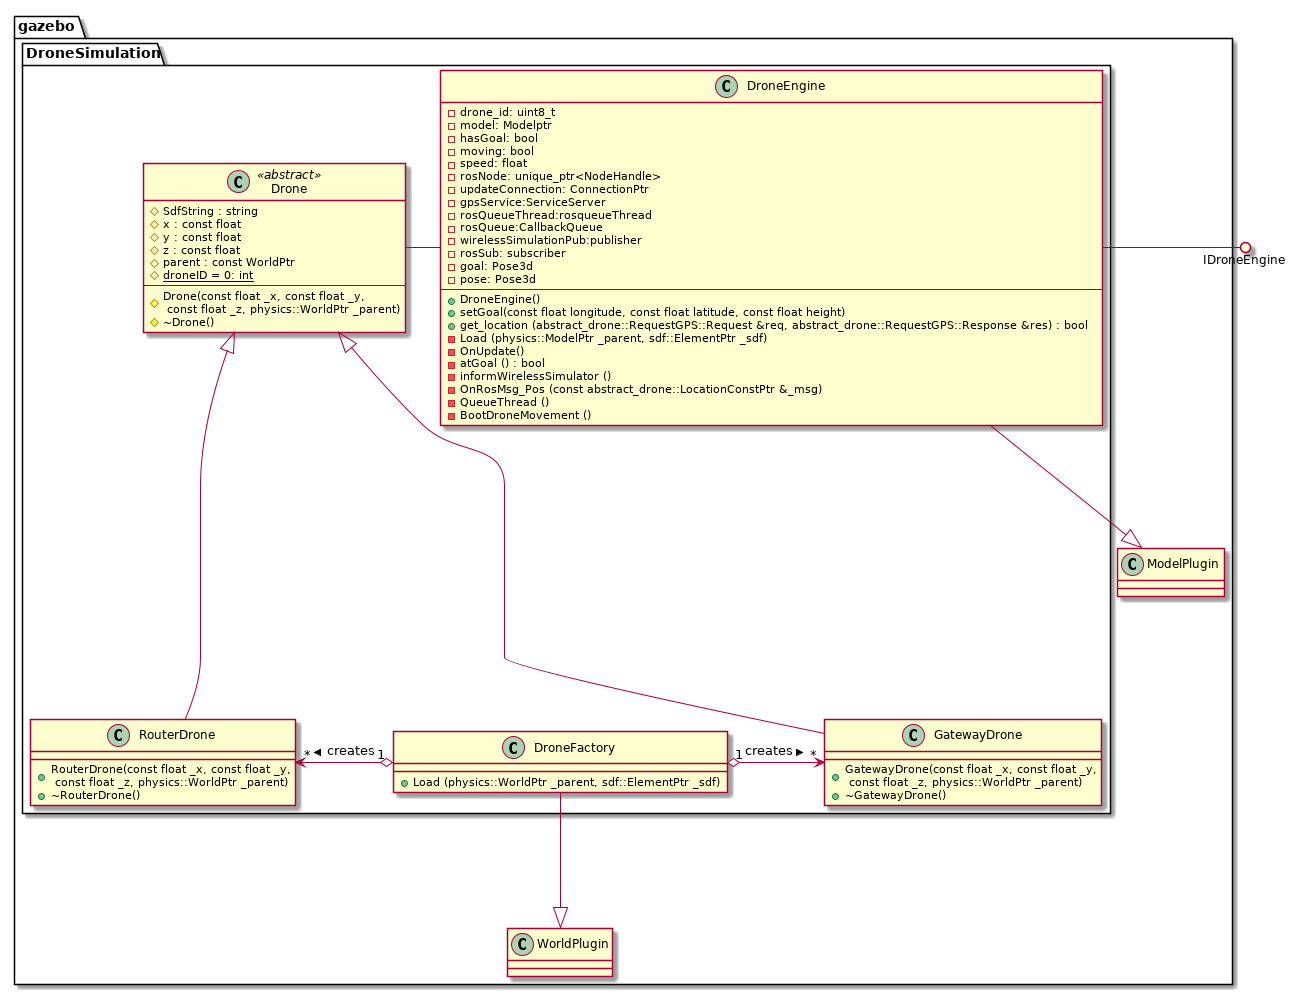

The diagram above was rendered by PlantUML. Its source (embedded in the PNG):
@startuml

package gazebo{
    class WorldPlugin
    class ModelPlugin
    package DroneSimulation
    {
        class DroneEngine
        {
            -drone_id: uint8_t
            -model: Modelptr 
            -hasGoal: bool
            -moving: bool
            -speed: float
            -rosNode: unique_ptr<NodeHandle>
            -updateConnection: ConnectionPtr
            -gpsService:ServiceServer
            -rosQueueThread:rosqueueThread
            -rosQueue:CallbackQueue
            -wirelessSimulationPub:publisher
            -rosSub: subscriber
            -goal: Pose3d
            -pose: Pose3d	
           ----
           +DroneEngine()
           +setGoal(const float longitude, const float latitude, const float height)
           +get_location (abstract_drone::RequestGPS::Request &req, abstract_drone::RequestGPS::Response &res) : bool
           -Load (physics::ModelPtr _parent, sdf::ElementPtr _sdf)
           -OnUpdate() 
           -atGoal () : bool
           -informWirelessSimulator () 
           -OnRosMsg_Pos (const abstract_drone::LocationConstPtr &_msg)
           -QueueThread ()
           -BootDroneMovement ()
        }
        
        class Drone <<abstract>>
        {
            # SdfString : string
            # x : const float
            # y : const float
            # z : const float
            # parent : const WorldPtr
            # {static} droneID = 0: int
            ----
            #Drone(const float _x, const float _y,\n const float _z, physics::WorldPtr _parent)
            #~Drone()    
        }
        class RouterDrone
        {
          +RouterDrone(const float _x, const float _y,\n const float _z, physics::WorldPtr _parent)
          +~RouterDrone()  
        }
        class GatewayDrone
        {
          +GatewayDrone(const float _x, const float _y,\n const float _z, physics::WorldPtr _parent)
          +~GatewayDrone()  
        }
        class DroneFactory
        {
            +Load (physics::WorldPtr _parent, sdf::ElementPtr _sdf)
        }
        DroneFactory"1" o-left-> "*"RouterDrone : creates >
        DroneFactory"1" o-right-> "*"GatewayDrone : creates >
        Drone - DroneEngine
        Drone <|-- RouterDrone
        Drone <|-- GatewayDrone
    }
    DroneFactory --|> WorldPlugin
    DroneEngine --|> ModelPlugin
}
DroneEngine -() IDroneEngine

@enduml